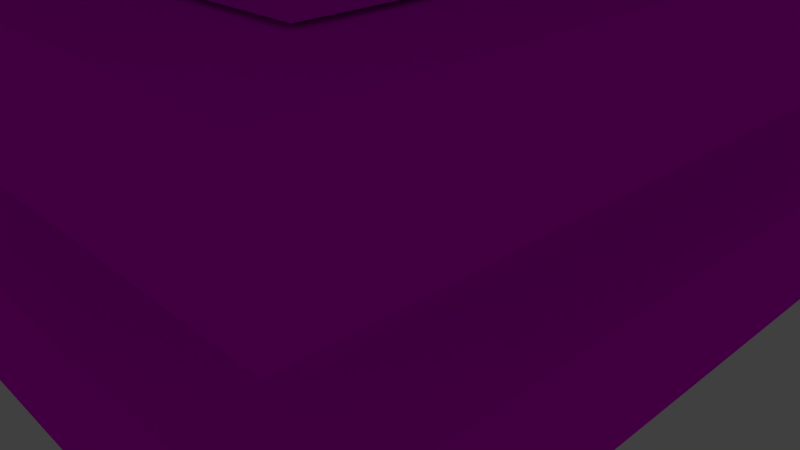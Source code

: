 # Source: hochaus2.blend  (saved by Blender 2.75.0; exported with 4.5.12 LTS)
import bpy
from mathutils import Matrix  # noqa: F401  (used for matrix-valued properties, if any)

bpy.ops.wm.read_factory_settings(use_empty=True)
scene = bpy.context.scene
scene.name = 'Scene'

# ---- collections
col_collection_1 = bpy.data.collections.new('Collection 1'); scene.collection.children.link(col_collection_1)

# ---- images (referenced by path relative to the original .blend; pixels are not part of the script)
import os
ASSET_DIR = os.environ.get("B2B_ASSET_DIR", "")  # directory of the original .blend (textures are referenced by path, not embedded)
HERE = os.path.dirname(os.path.abspath(__file__))  # packed textures are extracted next to this script under _unpacked/

def load_image(name, relpath, width, height, colorspace="sRGB"):
    """Load a texture the original file referenced (path relative to the .blend, or extracted next to this script)."""
    p = next((c for c in (os.path.join(HERE, relpath), os.path.join(ASSET_DIR, relpath)) if relpath and os.path.exists(c)), "")
    if p:
        img = bpy.data.images.load(p, check_existing=True)
        img.name = name
    else:  # same state as the original file: an image datablock whose file is absent (Cycles renders it pink)
        img = bpy.data.images.new(name, width, height)
        img.source = "FILE"
        img.filepath = "//" + (relpath or name)
    img.colorspace_settings.name = colorspace
    return img
img_mauerwerk_kunststein_ziegel_0002_1_1_texture_jpg_001 = load_image('Mauerwerk_Kunststein_Ziegel_0002_1_1_texture.jpg.001', 'Mauerwerk_Kunststein_Ziegel_0002_1_1_texture.jpg', 1024, 1024, 'sRGB')
img_glastextur1_jpg_001 = load_image('glastextur1.jpg.001', 'glastextur1.jpg', 1024, 1024, 'sRGB')

# ---- materials (node trees are filled in below, after node groups)
mat_material_002 = bpy.data.materials.new('Material.002')
mat_material_002.alpha_threshold = 0.0
mat_material_002.roughness = 0.5
mat_material_003 = bpy.data.materials.new('Material.003')
mat_material_003.alpha_threshold = 0.0
mat_material_003.roughness = 0.5

# ---- material node trees
mat_material_002.use_nodes = True; mat_material_002.node_tree.nodes.clear()
_N = mat_material_002.node_tree.nodes; _L = mat_material_002.node_tree.links
n0 = _N.new('ShaderNodeOutputMaterial'); n0.name = 'Material Output'; n0.location = (300, 300)
n1 = _N.new('ShaderNodeBsdfDiffuse'); n1.name = 'Diffuse BSDF'; n1.location = (10, 300)
n2 = _N.new('ShaderNodeTexImage'); n2.name = 'Image Texture'; n2.location = (-180, 300)
n2.width = 140
n2.image = img_mauerwerk_kunststein_ziegel_0002_1_1_texture_jpg_001
_L.new(n1.outputs[0], n0.inputs[0])
_L.new(n2.outputs[0], n1.inputs[0])
n0.is_active_output = True
mat_material_003.use_nodes = True; mat_material_003.node_tree.nodes.clear()
_N = mat_material_003.node_tree.nodes; _L = mat_material_003.node_tree.links
n0 = _N.new('ShaderNodeOutputMaterial'); n0.name = 'Material Output'; n0.location = (300, 300)
n1 = _N.new('ShaderNodeBsdfDiffuse'); n1.name = 'Diffuse BSDF'; n1.location = (10, 300)
n2 = _N.new('ShaderNodeTexImage'); n2.name = 'Image Texture'; n2.location = (-180, 300)
n2.width = 140
n2.image = img_glastextur1_jpg_001
_L.new(n1.outputs[0], n0.inputs[0])
_L.new(n2.outputs[0], n1.inputs[0])
n0.is_active_output = True

# ---- world
world_world = bpy.data.worlds.new('World'); scene.world = world_world
world_world.color = (0.05088, 0.05088, 0.05088)
world_world.use_sun_shadow = False
world_world.sun_shadow_jitter_overblur = 0.0
world_world.cycles.sampling_method = 'MANUAL'
world_world.cycles.sample_map_resolution = 256

# ---- cameras
cam_camera = bpy.data.cameras.new('Camera')
cam_camera.clip_end = 100.0
cam_camera.lens = 35.0
cam_camera.sensor_width = 32.0
cam_camera.sensor_height = 18.0
cam_camera.ortho_scale = 7.314
cam_camera.dof.focus_distance = 0.0

# ---- lights
light_lamp = bpy.data.lights.new('Lamp', 'POINT')
light_lamp.transmission_factor = 0.0
light_lamp.cutoff_distance = 30.0
light_lamp.energy = 100.0
light_lamp.shadow_buffer_clip_start = 1.001
light_lamp.shadow_soft_size = 0.1
light_lamp.shadow_maximum_resolution = 0.006
light_lamp.use_absolute_resolution = True
light_lamp.cycles.use_multiple_importance_sampling = False

# ---- meshes
me_plane_001 = bpy.data.meshes.new('Plane.001')
me_plane_001.from_pydata([(1.0, -1.0, 7.337), (1.0, 1.0, 7.337), (-1.0, -1.0, 7.337), (-1.0, 1.0, 7.337), (-1.0, -1.0, 7.601), (1.0, -1.0, 7.601), (1.0, 1.0, 7.601), (-1.0, 1.0, 7.601), (-1.254, -1.254, 7.601), (1.254, -1.254, 7.601), (1.254, 1.254, 7.601), (-1.254, 1.254, 7.601), (-1.254, -1.254, 7.886), (1.254, -1.254, 7.886), (1.254, 1.254, 7.886), (-1.254, 1.254, 7.886), (-0.9394, -0.9394, 7.886), (0.9394, -0.9394, 7.886), (0.9394, 0.9394, 7.886), (-0.9394, 0.9394, 7.886), (-0.9394, -0.9394, 7.635), (0.9394, -0.9394, 7.635), (0.9394, 0.9394, 7.635), (-0.9394, 0.9394, 7.635), (1.0, -1.0, 6.828), (1.0, 1.0, 6.828), (-1.0, -1.0, 6.828), (-1.0, 1.0, 6.828), (-1.0, -1.0, 7.092), (1.0, -1.0, 7.092), (1.0, 1.0, 7.092), (-1.0, 1.0, 7.092), (-1.254, -1.254, 7.092), (1.254, -1.254, 7.092), (1.254, 1.254, 7.092), (-1.254, 1.254, 7.092), (-1.254, -1.254, 7.377), (1.254, -1.254, 7.377), (1.254, 1.254, 7.377), (-1.254, 1.254, 7.377), (-0.9394, -0.9394, 7.377), (0.9394, -0.9394, 7.377), (0.9394, 0.9394, 7.377), (-0.9394, 0.9394, 7.377), (-0.9394, -0.9394, 7.126), (0.9394, -0.9394, 7.126), (0.9394, 0.9394, 7.126), (-0.9394, 0.9394, 7.126), (1.0, -1.0, 6.33), (1.0, 1.0, 6.33), (-1.0, -1.0, 6.33), (-1.0, 1.0, 6.33), (-1.0, -1.0, 6.594), (1.0, -1.0, 6.594), (1.0, 1.0, 6.594), (-1.0, 1.0, 6.594), (-1.254, -1.254, 6.594), (1.254, -1.254, 6.594), (1.254, 1.254, 6.594), (-1.254, 1.254, 6.594), (-1.254, -1.254, 6.879), (1.254, -1.254, 6.879), (1.254, 1.254, 6.879), (-1.254, 1.254, 6.879), (-0.9394, -0.9394, 6.879), (0.9394, -0.9394, 6.879), (0.9394, 0.9394, 6.879), (-0.9394, 0.9394, 6.879), (-0.9394, -0.9394, 6.628), (0.9394, -0.9394, 6.628), (0.9394, 0.9394, 6.628), (-0.9394, 0.9394, 6.628), (1.0, -1.0, 5.772), (1.0, 1.0, 5.772), (-1.0, -1.0, 5.772), (-1.0, 1.0, 5.772), (-1.0, -1.0, 6.036), (1.0, -1.0, 6.036), (1.0, 1.0, 6.036), (-1.0, 1.0, 6.036), (-1.254, -1.254, 6.036), (1.254, -1.254, 6.036), (1.254, 1.254, 6.036), (-1.254, 1.254, 6.036), (-1.254, -1.254, 6.321), (1.254, -1.254, 6.321), (1.254, 1.254, 6.321), (-1.254, 1.254, 6.321), (-0.9394, -0.9394, 6.321), (0.9394, -0.9394, 6.321), (0.9394, 0.9394, 6.321), (-0.9394, 0.9394, 6.321), (-0.9394, -0.9394, 6.07), (0.9394, -0.9394, 6.07), (0.9394, 0.9394, 6.07), (-0.9394, 0.9394, 6.07), (1.0, -1.0, 5.231), (1.0, 1.0, 5.231), (-1.0, -1.0, 5.231), (-1.0, 1.0, 5.231), (-1.0, -1.0, 5.494), (1.0, -1.0, 5.494), (1.0, 1.0, 5.494), (-1.0, 1.0, 5.494), (-1.254, -1.254, 5.494), (1.254, -1.254, 5.494), (1.254, 1.254, 5.494), (-1.254, 1.254, 5.494), (-1.254, -1.254, 5.78), (1.254, -1.254, 5.78), (1.254, 1.254, 5.78), (-1.254, 1.254, 5.78), (-0.9394, -0.9394, 5.78), (0.9394, -0.9394, 5.78), (0.9394, 0.9394, 5.78), (-0.9394, 0.9394, 5.78), (-0.9394, -0.9394, 5.529), (0.9394, -0.9394, 5.529), (0.9394, 0.9394, 5.529), (-0.9394, 0.9394, 5.529), (1.0, 1.0, 4.719), (-1.0, 1.0, 4.719), (1.0, -1.0, 4.719), (-1.0, -1.0, 4.719), (1.0, -1.0, 4.982), (1.0, 1.0, 4.982), (-1.0, 1.0, 4.982), (-1.0, -1.0, 4.982), (1.254, -1.254, 4.982), (1.254, 1.254, 4.982), (-1.254, 1.254, 4.982), (-1.254, -1.254, 4.982), (1.254, -1.254, 5.268), (1.254, 1.254, 5.268), (-1.254, 1.254, 5.268), (-1.254, -1.254, 5.268), (0.9394, -0.9394, 5.268), (0.9394, 0.9394, 5.268), (-0.9394, 0.9394, 5.268), (-0.9394, -0.9394, 5.268), (0.9394, -0.9394, 5.017), (0.9394, 0.9394, 5.017), (-0.9394, 0.9394, 5.017), (-0.9394, -0.9394, 5.017), (1.0, 1.0, 4.21), (-1.0, 1.0, 4.21), (1.0, -1.0, 4.21), (-1.0, -1.0, 4.21), (1.0, -1.0, 4.473), (1.0, 1.0, 4.473), (-1.0, 1.0, 4.473), (-1.0, -1.0, 4.473), (1.254, -1.254, 4.473), (1.254, 1.254, 4.473), (-1.254, 1.254, 4.473), (-1.254, -1.254, 4.473), (1.254, -1.254, 4.759), (1.254, 1.254, 4.759), (-1.254, 1.254, 4.759), (-1.254, -1.254, 4.759), (0.9394, -0.9394, 4.759), (0.9394, 0.9394, 4.759), (-0.9394, 0.9394, 4.759), (-0.9394, -0.9394, 4.759), (0.9394, -0.9394, 4.508), (0.9394, 0.9394, 4.508), (-0.9394, 0.9394, 4.508), (-0.9394, -0.9394, 4.508), (1.0, 1.0, 3.712), (-1.0, 1.0, 3.712), (1.0, -1.0, 3.712), (-1.0, -1.0, 3.712), (1.0, -1.0, 3.975), (1.0, 1.0, 3.975), (-1.0, 1.0, 3.975), (-1.0, -1.0, 3.975), (1.254, -1.254, 3.975), (1.254, 1.254, 3.975), (-1.254, 1.254, 3.975), (-1.254, -1.254, 3.975), (1.254, -1.254, 4.261), (1.254, 1.254, 4.261), (-1.254, 1.254, 4.261), (-1.254, -1.254, 4.261), (0.9394, -0.9394, 4.261), (0.9394, 0.9394, 4.261), (-0.9394, 0.9394, 4.261), (-0.9394, -0.9394, 4.261), (0.9394, -0.9394, 4.01), (0.9394, 0.9394, 4.01), (-0.9394, 0.9394, 4.01), (-0.9394, -0.9394, 4.01), (1.0, 1.0, 3.154), (-1.0, 1.0, 3.154), (1.0, -1.0, 3.154), (-1.0, -1.0, 3.154), (1.0, -1.0, 3.417), (1.0, 1.0, 3.417), (-1.0, 1.0, 3.417), (-1.0, -1.0, 3.417), (1.254, -1.254, 3.417), (1.254, 1.254, 3.417), (-1.254, 1.254, 3.417), (-1.254, -1.254, 3.417), (1.254, -1.254, 3.703), (1.254, 1.254, 3.703), (-1.254, 1.254, 3.703), (-1.254, -1.254, 3.703), (0.9394, -0.9394, 3.703), (0.9394, 0.9394, 3.703), (-0.9394, 0.9394, 3.703), (-0.9394, -0.9394, 3.703), (0.9394, -0.9394, 3.452), (0.9394, 0.9394, 3.452), (-0.9394, 0.9394, 3.452), (-0.9394, -0.9394, 3.452), (1.0, 1.0, 2.612), (-1.0, 1.0, 2.612), (1.0, -1.0, 2.612), (-1.0, -1.0, 2.612), (1.0, -1.0, 2.876), (1.0, 1.0, 2.876), (-1.0, 1.0, 2.876), (-1.0, -1.0, 2.876), (1.254, -1.254, 2.876), (1.254, 1.254, 2.876), (-1.254, 1.254, 2.876), (-1.254, -1.254, 2.876), (1.254, -1.254, 3.161), (1.254, 1.254, 3.161), (-1.254, 1.254, 3.161), (-1.254, -1.254, 3.161), (0.9394, -0.9394, 3.161), (0.9394, 0.9394, 3.161), (-0.9394, 0.9394, 3.161), (-0.9394, -0.9394, 3.161), (0.9394, -0.9394, 2.91), (0.9394, 0.9394, 2.91), (-0.9394, 0.9394, 2.91), (-0.9394, -0.9394, 2.91), (-1.0, -1.0, 2.107), (1.0, -1.0, 2.107), (-1.0, 1.0, 2.107), (1.0, 1.0, 2.107), (-1.0, 1.0, 2.37), (-1.0, -1.0, 2.37), (1.0, -1.0, 2.37), (1.0, 1.0, 2.37), (-1.254, 1.254, 2.37), (-1.254, -1.254, 2.37), (1.254, -1.254, 2.37), (1.254, 1.254, 2.37), (-1.254, 1.254, 2.655), (-1.254, -1.254, 2.655), (1.254, -1.254, 2.655), (1.254, 1.254, 2.655), (-0.9394, 0.9394, 2.655), (-0.9394, -0.9394, 2.655), (0.9394, -0.9394, 2.655), (0.9394, 0.9394, 2.655), (-0.9394, 0.9394, 2.404), (-0.9394, -0.9394, 2.404), (0.9394, -0.9394, 2.404), (0.9394, 0.9394, 2.404), (-1.0, -1.0, 1.598), (1.0, -1.0, 1.598), (-1.0, 1.0, 1.598), (1.0, 1.0, 1.598), (-1.0, 1.0, 1.861), (-1.0, -1.0, 1.861), (1.0, -1.0, 1.861), (1.0, 1.0, 1.861), (-1.254, 1.254, 1.861), (-1.254, -1.254, 1.861), (1.254, -1.254, 1.861), (1.254, 1.254, 1.861), (-1.254, 1.254, 2.146), (-1.254, -1.254, 2.146), (1.254, -1.254, 2.146), (1.254, 1.254, 2.146), (-0.9394, 0.9394, 2.146), (-0.9394, -0.9394, 2.146), (0.9394, -0.9394, 2.146), (0.9394, 0.9394, 2.146), (-0.9394, 0.9394, 1.895), (-0.9394, -0.9394, 1.895), (0.9394, -0.9394, 1.895), (0.9394, 0.9394, 1.895), (-1.0, -1.0, 1.099), (1.0, -1.0, 1.099), (-1.0, 1.0, 1.099), (1.0, 1.0, 1.099), (-1.0, 1.0, 1.363), (-1.0, -1.0, 1.363), (1.0, -1.0, 1.363), (1.0, 1.0, 1.363), (-1.254, 1.254, 1.363), (-1.254, -1.254, 1.363), (1.254, -1.254, 1.363), (1.254, 1.254, 1.363), (-1.254, 1.254, 1.648), (-1.254, -1.254, 1.648), (1.254, -1.254, 1.648), (1.254, 1.254, 1.648), (-0.9394, 0.9394, 1.648), (-0.9394, -0.9394, 1.648), (0.9394, -0.9394, 1.648), (0.9394, 0.9394, 1.648), (-0.9394, 0.9394, 1.397), (-0.9394, -0.9394, 1.397), (0.9394, -0.9394, 1.397), (0.9394, 0.9394, 1.397), (-1.0, -1.0, 0.5416), (1.0, -1.0, 0.5416), (-1.0, 1.0, 0.5416), (1.0, 1.0, 0.5416), (-1.0, 1.0, 0.805), (-1.0, -1.0, 0.805), (1.0, -1.0, 0.805), (1.0, 1.0, 0.805), (-1.254, 1.254, 0.805), (-1.254, -1.254, 0.805), (1.254, -1.254, 0.805), (1.254, 1.254, 0.805), (-1.254, 1.254, 1.09), (-1.254, -1.254, 1.09), (1.254, -1.254, 1.09), (1.254, 1.254, 1.09), (-0.9394, 0.9394, 1.09), (-0.9394, -0.9394, 1.09), (0.9394, -0.9394, 1.09), (0.9394, 0.9394, 1.09), (-0.9394, 0.9394, 0.8392), (-0.9394, -0.9394, 0.8392), (0.9394, -0.9394, 0.8392), (0.9394, 0.9394, 0.8392), (-1.0, -1.0, 0.0), (1.0, -1.0, 0.0), (-1.0, 1.0, 0.0), (1.0, 1.0, 0.0), (-1.0, 1.0, 0.2634), (-1.0, -1.0, 0.2634), (1.0, -1.0, 0.2634), (1.0, 1.0, 0.2634), (-1.254, 1.254, 0.2634), (-1.254, -1.254, 0.2634), (1.254, -1.254, 0.2634), (1.254, 1.254, 0.2634), (-1.254, 1.254, 0.5488), (-1.254, -1.254, 0.5488), (1.254, -1.254, 0.5488), (1.254, 1.254, 0.5488), (-0.9394, 0.9394, 0.5488), (-0.9394, -0.9394, 0.5488), (0.9394, -0.9394, 0.5488), (0.9394, 0.9394, 0.5488), (-0.9394, 0.9394, 0.2976), (-0.9394, -0.9394, 0.2976), (0.9394, -0.9394, 0.2976), (0.9394, 0.9394, 0.2976)], [], [(0, 2, 3, 1), (6, 7, 11, 10), (1, 3, 7, 6), (2, 0, 5, 4), (3, 2, 4, 7), (0, 1, 6, 5), (11, 8, 12, 15), (4, 5, 9, 8), (7, 4, 8, 11), (5, 6, 10, 9), (14, 15, 19, 18), (9, 10, 14, 13), (10, 11, 15, 14), (8, 9, 13, 12), (16, 17, 21, 20), (12, 13, 17, 16), (15, 12, 16, 19), (13, 14, 18, 17), (21, 22, 23, 20), (19, 16, 20, 23), (17, 18, 22, 21), (18, 19, 23, 22), (24, 26, 27, 25), (30, 31, 35, 34), (25, 27, 31, 30), (26, 24, 29, 28), (27, 26, 28, 31), (24, 25, 30, 29), (35, 32, 36, 39), (28, 29, 33, 32), (31, 28, 32, 35), (29, 30, 34, 33), (38, 39, 43, 42), (33, 34, 38, 37), (34, 35, 39, 38), (32, 33, 37, 36), (40, 41, 45, 44), (36, 37, 41, 40), (39, 36, 40, 43), (37, 38, 42, 41), (45, 46, 47, 44), (43, 40, 44, 47), (41, 42, 46, 45), (42, 43, 47, 46), (48, 50, 51, 49), (54, 55, 59, 58), (49, 51, 55, 54), (50, 48, 53, 52), (51, 50, 52, 55), (48, 49, 54, 53), (59, 56, 60, 63), (52, 53, 57, 56), (55, 52, 56, 59), (53, 54, 58, 57), (62, 63, 67, 66), (57, 58, 62, 61), (58, 59, 63, 62), (56, 57, 61, 60), (64, 65, 69, 68), (60, 61, 65, 64), (63, 60, 64, 67), (61, 62, 66, 65), (69, 70, 71, 68), (67, 64, 68, 71), (65, 66, 70, 69), (66, 67, 71, 70), (72, 74, 75, 73), (78, 79, 83, 82), (73, 75, 79, 78), (74, 72, 77, 76), (75, 74, 76, 79), (72, 73, 78, 77), (83, 80, 84, 87), (76, 77, 81, 80), (79, 76, 80, 83), (77, 78, 82, 81), (86, 87, 91, 90), (81, 82, 86, 85), (82, 83, 87, 86), (80, 81, 85, 84), (88, 89, 93, 92), (84, 85, 89, 88), (87, 84, 88, 91), (85, 86, 90, 89), (93, 94, 95, 92), (91, 88, 92, 95), (89, 90, 94, 93), (90, 91, 95, 94), (96, 98, 99, 97), (102, 103, 107, 106), (97, 99, 103, 102), (98, 96, 101, 100), (99, 98, 100, 103), (96, 97, 102, 101), (107, 104, 108, 111), (100, 101, 105, 104), (103, 100, 104, 107), (101, 102, 106, 105), (110, 111, 115, 114), (105, 106, 110, 109), (106, 107, 111, 110), (104, 105, 109, 108), (112, 113, 117, 116), (108, 109, 113, 112), (111, 108, 112, 115), (109, 110, 114, 113), (117, 118, 119, 116), (115, 112, 116, 119), (113, 114, 118, 117), (114, 115, 119, 118), (120, 122, 123, 121), (126, 127, 131, 130), (121, 123, 127, 126), (122, 120, 125, 124), (123, 122, 124, 127), (120, 121, 126, 125), (131, 128, 132, 135), (124, 125, 129, 128), (127, 124, 128, 131), (125, 126, 130, 129), (134, 135, 139, 138), (129, 130, 134, 133), (130, 131, 135, 134), (128, 129, 133, 132), (136, 137, 141, 140), (132, 133, 137, 136), (135, 132, 136, 139), (133, 134, 138, 137), (141, 142, 143, 140), (139, 136, 140, 143), (137, 138, 142, 141), (138, 139, 143, 142), (144, 146, 147, 145), (150, 151, 155, 154), (145, 147, 151, 150), (146, 144, 149, 148), (147, 146, 148, 151), (144, 145, 150, 149), (155, 152, 156, 159), (148, 149, 153, 152), (151, 148, 152, 155), (149, 150, 154, 153), (158, 159, 163, 162), (153, 154, 158, 157), (154, 155, 159, 158), (152, 153, 157, 156), (160, 161, 165, 164), (156, 157, 161, 160), (159, 156, 160, 163), (157, 158, 162, 161), (165, 166, 167, 164), (163, 160, 164, 167), (161, 162, 166, 165), (162, 163, 167, 166), (168, 170, 171, 169), (174, 175, 179, 178), (169, 171, 175, 174), (170, 168, 173, 172), (171, 170, 172, 175), (168, 169, 174, 173), (179, 176, 180, 183), (172, 173, 177, 176), (175, 172, 176, 179), (173, 174, 178, 177), (182, 183, 187, 186), (177, 178, 182, 181), (178, 179, 183, 182), (176, 177, 181, 180), (184, 185, 189, 188), (180, 181, 185, 184), (183, 180, 184, 187), (181, 182, 186, 185), (189, 190, 191, 188), (187, 184, 188, 191), (185, 186, 190, 189), (186, 187, 191, 190), (192, 194, 195, 193), (198, 199, 203, 202), (193, 195, 199, 198), (194, 192, 197, 196), (195, 194, 196, 199), (192, 193, 198, 197), (203, 200, 204, 207), (196, 197, 201, 200), (199, 196, 200, 203), (197, 198, 202, 201), (206, 207, 211, 210), (201, 202, 206, 205), (202, 203, 207, 206), (200, 201, 205, 204), (208, 209, 213, 212), (204, 205, 209, 208), (207, 204, 208, 211), (205, 206, 210, 209), (213, 214, 215, 212), (211, 208, 212, 215), (209, 210, 214, 213), (210, 211, 215, 214), (216, 218, 219, 217), (222, 223, 227, 226), (217, 219, 223, 222), (218, 216, 221, 220), (219, 218, 220, 223), (216, 217, 222, 221), (227, 224, 228, 231), (220, 221, 225, 224), (223, 220, 224, 227), (221, 222, 226, 225), (230, 231, 235, 234), (225, 226, 230, 229), (226, 227, 231, 230), (224, 225, 229, 228), (232, 233, 237, 236), (228, 229, 233, 232), (231, 228, 232, 235), (229, 230, 234, 233), (237, 238, 239, 236), (235, 232, 236, 239), (233, 234, 238, 237), (234, 235, 239, 238), (240, 242, 243, 241), (246, 247, 251, 250), (241, 243, 247, 246), (242, 240, 245, 244), (243, 242, 244, 247), (240, 241, 246, 245), (251, 248, 252, 255), (244, 245, 249, 248), (247, 244, 248, 251), (245, 246, 250, 249), (254, 255, 259, 258), (249, 250, 254, 253), (250, 251, 255, 254), (248, 249, 253, 252), (256, 257, 261, 260), (252, 253, 257, 256), (255, 252, 256, 259), (253, 254, 258, 257), (261, 262, 263, 260), (259, 256, 260, 263), (257, 258, 262, 261), (258, 259, 263, 262), (264, 266, 267, 265), (270, 271, 275, 274), (265, 267, 271, 270), (266, 264, 269, 268), (267, 266, 268, 271), (264, 265, 270, 269), (275, 272, 276, 279), (268, 269, 273, 272), (271, 268, 272, 275), (269, 270, 274, 273), (278, 279, 283, 282), (273, 274, 278, 277), (274, 275, 279, 278), (272, 273, 277, 276), (280, 281, 285, 284), (276, 277, 281, 280), (279, 276, 280, 283), (277, 278, 282, 281), (285, 286, 287, 284), (283, 280, 284, 287), (281, 282, 286, 285), (282, 283, 287, 286), (288, 290, 291, 289), (294, 295, 299, 298), (289, 291, 295, 294), (290, 288, 293, 292), (291, 290, 292, 295), (288, 289, 294, 293), (299, 296, 300, 303), (292, 293, 297, 296), (295, 292, 296, 299), (293, 294, 298, 297), (302, 303, 307, 306), (297, 298, 302, 301), (298, 299, 303, 302), (296, 297, 301, 300), (304, 305, 309, 308), (300, 301, 305, 304), (303, 300, 304, 307), (301, 302, 306, 305), (309, 310, 311, 308), (307, 304, 308, 311), (305, 306, 310, 309), (306, 307, 311, 310), (312, 314, 315, 313), (318, 319, 323, 322), (313, 315, 319, 318), (314, 312, 317, 316), (315, 314, 316, 319), (312, 313, 318, 317), (323, 320, 324, 327), (316, 317, 321, 320), (319, 316, 320, 323), (317, 318, 322, 321), (326, 327, 331, 330), (321, 322, 326, 325), (322, 323, 327, 326), (320, 321, 325, 324), (328, 329, 333, 332), (324, 325, 329, 328), (327, 324, 328, 331), (325, 326, 330, 329), (333, 334, 335, 332), (331, 328, 332, 335), (329, 330, 334, 333), (330, 331, 335, 334), (336, 338, 339, 337), (342, 343, 347, 346), (337, 339, 343, 342), (338, 336, 341, 340), (339, 338, 340, 343), (336, 337, 342, 341), (347, 344, 348, 351), (340, 341, 345, 344), (343, 340, 344, 347), (341, 342, 346, 345), (350, 351, 355, 354), (345, 346, 350, 349), (346, 347, 351, 350), (344, 345, 349, 348), (352, 353, 357, 356), (348, 349, 353, 352), (351, 348, 352, 355), (349, 350, 354, 353), (357, 358, 359, 356), (355, 352, 356, 359), (353, 354, 358, 357), (354, 355, 359, 358)])
me_plane_001.polygons.foreach_set('material_index', [0, 0, 1, 1, 1, 1, 0, 0, 0, 0, 0, 0, 0, 0, 0, 0, 0, 0, 0, 0, 0, 0, 0, 0, 1, 1, 1, 1, 0, 0, 0, 0, 0, 0, 0, 0, 0, 0, 0, 0, 0, 0, 0, 0, 0, 0, 1, 1, 1, 1, 0, 0, 0, 0, 0, 0, 0, 0, 0, 0, 0, 0, 0, 0, 0, 0, 0, 0, 1, 1, 1, 1, 0, 0, 0, 0, 0, 0, 0, 0, 0, 0, 0, 0, 0, 0, 0, 0, 0, 0, 1, 1, 1, 1, 0, 0, 0, 0, 0, 0, 0, 0, 0, 0, 0, 0, 0, 0, 0, 0, 0, 0, 1, 1, 1, 1, 0, 0, 0, 0, 0, 0, 0, 0, 0, 0, 0, 0, 0, 0, 0, 0, 0, 0, 1, 1, 1, 1, 0, 0, 0, 0, 0, 0, 0, 0, 0, 0, 0, 0, 0, 0, 0, 0, 0, 0, 1, 1, 1, 1, 0, 0, 0, 0, 0, 0, 0, 0, 0, 0, 0, 0, 0, 0, 0, 0, 0, 0, 1, 1, 1, 1, 0, 0, 0, 0, 0, 0, 0, 0, 0, 0, 0, 0, 0, 0, 0, 0, 0, 0, 1, 1, 1, 1, 0, 0, 0, 0, 0, 0, 0, 0, 0, 0, 0, 0, 0, 0, 0, 0, 0, 0, 1, 1, 1, 1, 0, 0, 0, 0, 0, 0, 0, 0, 0, 0, 0, 0, 0, 0, 0, 0, 0, 0, 1, 1, 1, 1, 0, 0, 0, 0, 0, 0, 0, 0, 0, 0, 0, 0, 0, 0, 0, 0, 0, 0, 1, 1, 1, 1, 0, 0, 0, 0, 0, 0, 0, 0, 0, 0, 0, 0, 0, 0, 0, 0, 0, 0, 1, 1, 1, 1, 0, 0, 0, 0, 0, 0, 0, 0, 0, 0, 0, 0, 0, 0, 0, 0, 0, 0, 1, 1, 1, 1, 0, 0, 0, 0, 0, 0, 0, 0, 0, 0, 0, 0, 0, 0, 0, 0])
_uv = me_plane_001.uv_layers.new(name='UVMap')
_uv.uv.foreach_set('vector', [0.0, 0.0, 0.0, 0.0, 0.0, 0.0, 0.0, 0.0, 0.0, 0.0, 0.0, 0.0, 0.0, 0.0, 0.0, 0.0, 0.5289, 0.8817, 0.5433, 0.2081, 0.6178, 0.0911, 0.6178, 0.9999, 0.08899, 0.1183, 0.07464, 0.7919, 7.859e-05, 0.9089, 7.863e-05, 7.859e-05, 0.5433, 0.2081, 0.08899, 0.1183, 7.863e-05, 7.859e-05, 0.6178, 0.0911, 0.07464, 0.7919, 0.5289, 0.8817, 0.6178, 0.9999, 7.859e-05, 0.9089, 1.609, 1.299, -0.4648, 1.32, -0.3965, 1.195, 1.527, 1.202, 0.0, 0.0, 0.0, 0.0, 0.0, 0.0, 0.0, 0.0, 0.0, 0.0, 0.0, 0.0, 0.0, 0.0, 0.0, 0.0, 0.0, 0.0, 0.0, 0.0, 0.0, 0.0, 0.0, 0.0, 1.522, -0.1329, 1.527, 1.202, 1.395, 1.078, 1.399, 0.002722, -0.488, -0.2165, 1.59, -0.2577, 1.522, -0.1329, -0.4055, -0.1196, 1.59, -0.2577, 1.609, 1.299, 1.527, 1.202, 1.522, -0.1329, -0.4648, 1.32, -0.488, -0.2165, -0.4055, -0.1196, -0.3965, 1.195, -0.3248, 1.103, -0.32, 0.02697, -0.2017, 0.08848, -0.2734, 0.9977, -0.3965, 1.195, -0.4055, -0.1196, -0.32, 0.02697, -0.3248, 1.103, 1.527, 1.202, -0.3965, 1.195, -0.3248, 1.103, 1.395, 1.078, -0.4055, -0.1196, 1.522, -0.1329, 1.399, 0.002722, -0.32, 0.02697, 0.0, 0.0, 0.0, 0.0, 0.0, 0.0, 0.0, 0.0, 1.395, 1.078, -0.3248, 1.103, -0.2734, 0.9977, 1.241, 0.9975, -0.32, 0.02697, 1.399, 0.002722, 1.313, 0.08822, -0.2017, 0.08848, 1.399, 0.002722, 1.395, 1.078, 1.241, 0.9975, 1.313, 0.08822, 0.0, 0.0, 0.0, 0.0, 0.0, 0.0, 0.0, 0.0, 0.0, 0.0, 0.0, 0.0, 0.0, 0.0, 0.0, 0.0, 0.5289, 0.8817, 0.5433, 0.2081, 0.6178, 0.0911, 0.6178, 0.9999, 0.08899, 0.1183, 0.07464, 0.7919, 7.859e-05, 0.9089, 7.863e-05, 7.859e-05, 0.5433, 0.2081, 0.08899, 0.1183, 7.863e-05, 7.859e-05, 0.6178, 0.0911, 0.07464, 0.7919, 0.5289, 0.8817, 0.6178, 0.9999, 7.859e-05, 0.9089, 1.609, 1.299, -0.4648, 1.32, -0.3965, 1.195, 1.527, 1.202, 0.0, 0.0, 0.0, 0.0, 0.0, 0.0, 0.0, 0.0, 0.0, 0.0, 0.0, 0.0, 0.0, 0.0, 0.0, 0.0, 0.0, 0.0, 0.0, 0.0, 0.0, 0.0, 0.0, 0.0, 1.522, -0.1329, 1.527, 1.202, 1.395, 1.078, 1.399, 0.002722, -0.488, -0.2165, 1.59, -0.2577, 1.522, -0.1329, -0.4055, -0.1196, 1.59, -0.2577, 1.609, 1.299, 1.527, 1.202, 1.522, -0.1329, -0.4648, 1.32, -0.488, -0.2165, -0.4055, -0.1196, -0.3965, 1.195, -0.3248, 1.103, -0.32, 0.02697, -0.2017, 0.08848, -0.2734, 0.9977, -0.3965, 1.195, -0.4055, -0.1196, -0.32, 0.02697, -0.3248, 1.103, 1.527, 1.202, -0.3965, 1.195, -0.3248, 1.103, 1.395, 1.078, -0.4055, -0.1196, 1.522, -0.1329, 1.399, 0.002722, -0.32, 0.02697, 0.0, 0.0, 0.0, 0.0, 0.0, 0.0, 0.0, 0.0, 1.395, 1.078, -0.3248, 1.103, -0.2734, 0.9977, 1.241, 0.9975, -0.32, 0.02697, 1.399, 0.002722, 1.313, 0.08822, -0.2017, 0.08848, 1.399, 0.002722, 1.395, 1.078, 1.241, 0.9975, 1.313, 0.08822, 0.0, 0.0, 0.0, 0.0, 0.0, 0.0, 0.0, 0.0, 0.0, 0.0, 0.0, 0.0, 0.0, 0.0, 0.0, 0.0, 0.5289, 0.8817, 0.5433, 0.2081, 0.6178, 0.0911, 0.6178, 0.9999, 0.08899, 0.1183, 0.07464, 0.7919, 7.859e-05, 0.9089, 7.863e-05, 7.859e-05, 0.5433, 0.2081, 0.08899, 0.1183, 7.863e-05, 7.859e-05, 0.6178, 0.0911, 0.07464, 0.7919, 0.5289, 0.8817, 0.6178, 0.9999, 7.859e-05, 0.9089, 1.609, 1.299, -0.4648, 1.32, -0.3965, 1.195, 1.527, 1.202, 0.0, 0.0, 0.0, 0.0, 0.0, 0.0, 0.0, 0.0, 0.0, 0.0, 0.0, 0.0, 0.0, 0.0, 0.0, 0.0, 0.0, 0.0, 0.0, 0.0, 0.0, 0.0, 0.0, 0.0, 1.522, -0.1329, 1.527, 1.202, 1.395, 1.078, 1.399, 0.002722, -0.488, -0.2165, 1.59, -0.2577, 1.522, -0.1329, -0.4055, -0.1196, 1.59, -0.2577, 1.609, 1.299, 1.527, 1.202, 1.522, -0.1329, -0.4648, 1.32, -0.488, -0.2165, -0.4055, -0.1196, -0.3965, 1.195, -0.3248, 1.103, -0.32, 0.02697, -0.2017, 0.08848, -0.2734, 0.9977, -0.3965, 1.195, -0.4055, -0.1196, -0.32, 0.02697, -0.3248, 1.103, 1.527, 1.202, -0.3965, 1.195, -0.3248, 1.103, 1.395, 1.078, -0.4055, -0.1196, 1.522, -0.1329, 1.399, 0.002722, -0.32, 0.02697, 0.0, 0.0, 0.0, 0.0, 0.0, 0.0, 0.0, 0.0, 1.395, 1.078, -0.3248, 1.103, -0.2734, 0.9977, 1.241, 0.9975, -0.32, 0.02697, 1.399, 0.002722, 1.313, 0.08822, -0.2017, 0.08848, 1.399, 0.002722, 1.395, 1.078, 1.241, 0.9975, 1.313, 0.08822, 0.0, 0.0, 0.0, 0.0, 0.0, 0.0, 0.0, 0.0, 0.0, 0.0, 0.0, 0.0, 0.0, 0.0, 0.0, 0.0, 0.5289, 0.8817, 0.5433, 0.2081, 0.6178, 0.0911, 0.6178, 0.9999, 0.08899, 0.1183, 0.07464, 0.7919, 7.859e-05, 0.9089, 7.863e-05, 7.859e-05, 0.5433, 0.2081, 0.08899, 0.1183, 7.863e-05, 7.859e-05, 0.6178, 0.0911, 0.07464, 0.7919, 0.5289, 0.8817, 0.6178, 0.9999, 7.859e-05, 0.9089, 1.609, 1.299, -0.4648, 1.32, -0.3965, 1.195, 1.527, 1.202, 0.0, 0.0, 0.0, 0.0, 0.0, 0.0, 0.0, 0.0, 0.0, 0.0, 0.0, 0.0, 0.0, 0.0, 0.0, 0.0, 0.0, 0.0, 0.0, 0.0, 0.0, 0.0, 0.0, 0.0, 1.522, -0.1329, 1.527, 1.202, 1.395, 1.078, 1.399, 0.002722, -0.488, -0.2165, 1.59, -0.2577, 1.522, -0.1329, -0.4055, -0.1196, 1.59, -0.2577, 1.609, 1.299, 1.527, 1.202, 1.522, -0.1329, -0.4648, 1.32, -0.488, -0.2165, -0.4055, -0.1196, -0.3965, 1.195, -0.3248, 1.103, -0.32, 0.02697, -0.2017, 0.08848, -0.2734, 0.9977, -0.3965, 1.195, -0.4055, -0.1196, -0.32, 0.02697, -0.3248, 1.103, 1.527, 1.202, -0.3965, 1.195, -0.3248, 1.103, 1.395, 1.078, -0.4055, -0.1196, 1.522, -0.1329, 1.399, 0.002722, -0.32, 0.02697, 0.0, 0.0, 0.0, 0.0, 0.0, 0.0, 0.0, 0.0, 1.395, 1.078, -0.3248, 1.103, -0.2734, 0.9977, 1.241, 0.9975, -0.32, 0.02697, 1.399, 0.002722, 1.313, 0.08822, -0.2017, 0.08848, 1.399, 0.002722, 1.395, 1.078, 1.241, 0.9975, 1.313, 0.08822, 0.0, 0.0, 0.0, 0.0, 0.0, 0.0, 0.0, 0.0, 0.0, 0.0, 0.0, 0.0, 0.0, 0.0, 0.0, 0.0, 0.5289, 0.8817, 0.5433, 0.2081, 0.6178, 0.0911, 0.6178, 0.9999, 0.08899, 0.1183, 0.07464, 0.7919, 7.859e-05, 0.9089, 7.863e-05, 7.859e-05, 0.5433, 0.2081, 0.08899, 0.1183, 7.863e-05, 7.859e-05, 0.6178, 0.0911, 0.07464, 0.7919, 0.5289, 0.8817, 0.6178, 0.9999, 7.859e-05, 0.9089, 1.609, 1.299, -0.4648, 1.32, -0.3965, 1.195, 1.527, 1.202, 0.0, 0.0, 0.0, 0.0, 0.0, 0.0, 0.0, 0.0, 0.0, 0.0, 0.0, 0.0, 0.0, 0.0, 0.0, 0.0, 0.0, 0.0, 0.0, 0.0, 0.0, 0.0, 0.0, 0.0, 1.522, -0.1329, 1.527, 1.202, 1.395, 1.078, 1.399, 0.002722, -0.488, -0.2165, 1.59, -0.2577, 1.522, -0.1329, -0.4055, -0.1196, 1.59, -0.2577, 1.609, 1.299, 1.527, 1.202, 1.522, -0.1329, -0.4648, 1.32, -0.488, -0.2165, -0.4055, -0.1196, -0.3965, 1.195, -0.3248, 1.103, -0.32, 0.02697, -0.2017, 0.08848, -0.2734, 0.9977, -0.3965, 1.195, -0.4055, -0.1196, -0.32, 0.02697, -0.3248, 1.103, 1.527, 1.202, -0.3965, 1.195, -0.3248, 1.103, 1.395, 1.078, -0.4055, -0.1196, 1.522, -0.1329, 1.399, 0.002722, -0.32, 0.02697, 0.0, 0.0, 0.0, 0.0, 0.0, 0.0, 0.0, 0.0, 1.395, 1.078, -0.3248, 1.103, -0.2734, 0.9977, 1.241, 0.9975, -0.32, 0.02697, 1.399, 0.002722, 1.313, 0.08822, -0.2017, 0.08848, 1.399, 0.002722, 1.395, 1.078, 1.241, 0.9975, 1.313, 0.08822, 0.0, 0.0, 0.0, 0.0, 0.0, 0.0, 0.0, 0.0, 0.0, 0.0, 0.0, 0.0, 0.0, 0.0, 0.0, 0.0, 0.5289, 0.8817, 0.5433, 0.2081, 0.6178, 0.0911, 0.6178, 0.9999, 0.08899, 0.1183, 0.07464, 0.7919, 7.859e-05, 0.9089, 7.863e-05, 7.859e-05, 0.5433, 0.2081, 0.08899, 0.1183, 7.863e-05, 7.859e-05, 0.6178, 0.0911, 0.07464, 0.7919, 0.5289, 0.8817, 0.6178, 0.9999, 7.859e-05, 0.9089, 1.609, 1.299, -0.4648, 1.32, -0.3965, 1.195, 1.527, 1.202, 0.0, 0.0, 0.0, 0.0, 0.0, 0.0, 0.0, 0.0, 0.0, 0.0, 0.0, 0.0, 0.0, 0.0, 0.0, 0.0, 0.0, 0.0, 0.0, 0.0, 0.0, 0.0, 0.0, 0.0, 1.522, -0.1329, 1.527, 1.202, 1.395, 1.078, 1.399, 0.002722, -0.488, -0.2165, 1.59, -0.2577, 1.522, -0.1329, -0.4055, -0.1196, 1.59, -0.2577, 1.609, 1.299, 1.527, 1.202, 1.522, -0.1329, -0.4648, 1.32, -0.488, -0.2165, -0.4055, -0.1196, -0.3965, 1.195, -0.3248, 1.103, -0.32, 0.02697, -0.2017, 0.08848, -0.2734, 0.9977, -0.3965, 1.195, -0.4055, -0.1196, -0.32, 0.02697, -0.3248, 1.103, 1.527, 1.202, -0.3965, 1.195, -0.3248, 1.103, 1.395, 1.078, -0.4055, -0.1196, 1.522, -0.1329, 1.399, 0.002722, -0.32, 0.02697, 0.0, 0.0, 0.0, 0.0, 0.0, 0.0, 0.0, 0.0, 1.395, 1.078, -0.3248, 1.103, -0.2734, 0.9977, 1.241, 0.9975, -0.32, 0.02697, 1.399, 0.002722, 1.313, 0.08822, -0.2017, 0.08848, 1.399, 0.002722, 1.395, 1.078, 1.241, 0.9975, 1.313, 0.08822, 0.0, 0.0, 0.0, 0.0, 0.0, 0.0, 0.0, 0.0, 0.0, 0.0, 0.0, 0.0, 0.0, 0.0, 0.0, 0.0, 0.5289, 0.8817, 0.5433, 0.2081, 0.6178, 0.0911, 0.6178, 0.9999, 0.08899, 0.1183, 0.07464, 0.7919, 7.859e-05, 0.9089, 7.863e-05, 7.859e-05, 0.5433, 0.2081, 0.08899, 0.1183, 7.863e-05, 7.859e-05, 0.6178, 0.0911, 0.07464, 0.7919, 0.5289, 0.8817, 0.6178, 0.9999, 7.859e-05, 0.9089, 1.609, 1.299, -0.4648, 1.32, -0.3965, 1.195, 1.527, 1.202, 0.0, 0.0, 0.0, 0.0, 0.0, 0.0, 0.0, 0.0, 0.0, 0.0, 0.0, 0.0, 0.0, 0.0, 0.0, 0.0, 0.0, 0.0, 0.0, 0.0, 0.0, 0.0, 0.0, 0.0, 1.522, -0.1329, 1.527, 1.202, 1.395, 1.078, 1.399, 0.002722, -0.488, -0.2165, 1.59, -0.2577, 1.522, -0.1329, -0.4055, -0.1196, 1.59, -0.2577, 1.609, 1.299, 1.527, 1.202, 1.522, -0.1329, -0.4648, 1.32, -0.488, -0.2165, -0.4055, -0.1196, -0.3965, 1.195, -0.3248, 1.103, -0.32, 0.02697, -0.2017, 0.08848, -0.2734, 0.9977, -0.3965, 1.195, -0.4055, -0.1196, -0.32, 0.02697, -0.3248, 1.103, 1.527, 1.202, -0.3965, 1.195, -0.3248, 1.103, 1.395, 1.078, -0.4055, -0.1196, 1.522, -0.1329, 1.399, 0.002722, -0.32, 0.02697, 0.0, 0.0, 0.0, 0.0, 0.0, 0.0, 0.0, 0.0, 1.395, 1.078, -0.3248, 1.103, -0.2734, 0.9977, 1.241, 0.9975, -0.32, 0.02697, 1.399, 0.002722, 1.313, 0.08822, -0.2017, 0.08848, 1.399, 0.002722, 1.395, 1.078, 1.241, 0.9975, 1.313, 0.08822, 0.0, 0.0, 0.0, 0.0, 0.0, 0.0, 0.0, 0.0, 0.0, 0.0, 0.0, 0.0, 0.0, 0.0, 0.0, 0.0, 0.5289, 0.8817, 0.5433, 0.2081, 0.6178, 0.0911, 0.6178, 0.9999, 0.08899, 0.1183, 0.07464, 0.7919, 7.859e-05, 0.9089, 7.863e-05, 7.859e-05, 0.5433, 0.2081, 0.08899, 0.1183, 7.863e-05, 7.859e-05, 0.6178, 0.0911, 0.07464, 0.7919, 0.5289, 0.8817, 0.6178, 0.9999, 7.859e-05, 0.9089, 1.609, 1.299, -0.4648, 1.32, -0.3965, 1.195, 1.527, 1.202, 0.0, 0.0, 0.0, 0.0, 0.0, 0.0, 0.0, 0.0, 0.0, 0.0, 0.0, 0.0, 0.0, 0.0, 0.0, 0.0, 0.0, 0.0, 0.0, 0.0, 0.0, 0.0, 0.0, 0.0, 1.522, -0.1329, 1.527, 1.202, 1.395, 1.078, 1.399, 0.002722, -0.488, -0.2165, 1.59, -0.2577, 1.522, -0.1329, -0.4055, -0.1196, 1.59, -0.2577, 1.609, 1.299, 1.527, 1.202, 1.522, -0.1329, -0.4648, 1.32, -0.488, -0.2165, -0.4055, -0.1196, -0.3965, 1.195, -0.3248, 1.103, -0.32, 0.02697, -0.2017, 0.08848, -0.2734, 0.9977, -0.3965, 1.195, -0.4055, -0.1196, -0.32, 0.02697, -0.3248, 1.103, 1.527, 1.202, -0.3965, 1.195, -0.3248, 1.103, 1.395, 1.078, -0.4055, -0.1196, 1.522, -0.1329, 1.399, 0.002722, -0.32, 0.02697, 0.0, 0.0, 0.0, 0.0, 0.0, 0.0, 0.0, 0.0, 1.395, 1.078, -0.3248, 1.103, -0.2734, 0.9977, 1.241, 0.9975, -0.32, 0.02697, 1.399, 0.002722, 1.313, 0.08822, -0.2017, 0.08848, 1.399, 0.002722, 1.395, 1.078, 1.241, 0.9975, 1.313, 0.08822, 0.0, 0.0, 0.0, 0.0, 0.0, 0.0, 0.0, 0.0, 0.0, 0.0, 0.0, 0.0, 0.0, 0.0, 0.0, 0.0, 0.5289, 0.8817, 0.5433, 0.2081, 0.6178, 0.0911, 0.6178, 0.9999, 0.08899, 0.1183, 0.07464, 0.7919, 7.859e-05, 0.9089, 7.863e-05, 7.859e-05, 0.5433, 0.2081, 0.08899, 0.1183, 7.863e-05, 7.859e-05, 0.6178, 0.0911, 0.07464, 0.7919, 0.5289, 0.8817, 0.6178, 0.9999, 7.859e-05, 0.9089, 1.609, 1.299, -0.4648, 1.32, -0.3965, 1.195, 1.527, 1.202, 0.0, 0.0, 0.0, 0.0, 0.0, 0.0, 0.0, 0.0, 0.0, 0.0, 0.0, 0.0, 0.0, 0.0, 0.0, 0.0, 0.0, 0.0, 0.0, 0.0, 0.0, 0.0, 0.0, 0.0, 1.522, -0.1329, 1.527, 1.202, 1.395, 1.078, 1.399, 0.002722, -0.488, -0.2165, 1.59, -0.2577, 1.522, -0.1329, -0.4055, -0.1196, 1.59, -0.2577, 1.609, 1.299, 1.527, 1.202, 1.522, -0.1329, -0.4648, 1.32, -0.488, -0.2165, -0.4055, -0.1196, -0.3965, 1.195, -0.3248, 1.103, -0.32, 0.02697, -0.2017, 0.08848, -0.2734, 0.9977, -0.3965, 1.195, -0.4055, -0.1196, -0.32, 0.02697, -0.3248, 1.103, 1.527, 1.202, -0.3965, 1.195, -0.3248, 1.103, 1.395, 1.078, -0.4055, -0.1196, 1.522, -0.1329, 1.399, 0.002722, -0.32, 0.02697, 0.0, 0.0, 0.0, 0.0, 0.0, 0.0, 0.0, 0.0, 1.395, 1.078, -0.3248, 1.103, -0.2734, 0.9977, 1.241, 0.9975, -0.32, 0.02697, 1.399, 0.002722, 1.313, 0.08822, -0.2017, 0.08848, 1.399, 0.002722, 1.395, 1.078, 1.241, 0.9975, 1.313, 0.08822, 0.0, 0.0, 0.0, 0.0, 0.0, 0.0, 0.0, 0.0, 0.0, 0.0, 0.0, 0.0, 0.0, 0.0, 0.0, 0.0, 0.5289, 0.8817, 0.5433, 0.2081, 0.6178, 0.0911, 0.6178, 0.9999, 0.08899, 0.1183, 0.07464, 0.7919, 7.859e-05, 0.9089, 7.863e-05, 7.859e-05, 0.5433, 0.2081, 0.08899, 0.1183, 7.863e-05, 7.859e-05, 0.6178, 0.0911, 0.07464, 0.7919, 0.5289, 0.8817, 0.6178, 0.9999, 7.859e-05, 0.9089, 1.609, 1.299, -0.4648, 1.32, -0.3965, 1.195, 1.527, 1.202, 0.0, 0.0, 0.0, 0.0, 0.0, 0.0, 0.0, 0.0, 0.0, 0.0, 0.0, 0.0, 0.0, 0.0, 0.0, 0.0, 0.0, 0.0, 0.0, 0.0, 0.0, 0.0, 0.0, 0.0, 1.522, -0.1329, 1.527, 1.202, 1.395, 1.078, 1.399, 0.002722, -0.488, -0.2165, 1.59, -0.2577, 1.522, -0.1329, -0.4055, -0.1196, 1.59, -0.2577, 1.609, 1.299, 1.527, 1.202, 1.522, -0.1329, -0.4648, 1.32, -0.488, -0.2165, -0.4055, -0.1196, -0.3965, 1.195, -0.3248, 1.103, -0.32, 0.02697, -0.2017, 0.08848, -0.2734, 0.9977, -0.3965, 1.195, -0.4055, -0.1196, -0.32, 0.02697, -0.3248, 1.103, 1.527, 1.202, -0.3965, 1.195, -0.3248, 1.103, 1.395, 1.078, -0.4055, -0.1196, 1.522, -0.1329, 1.399, 0.002722, -0.32, 0.02697, 0.0, 0.0, 0.0, 0.0, 0.0, 0.0, 0.0, 0.0, 1.395, 1.078, -0.3248, 1.103, -0.2734, 0.9977, 1.241, 0.9975, -0.32, 0.02697, 1.399, 0.002722, 1.313, 0.08822, -0.2017, 0.08848, 1.399, 0.002722, 1.395, 1.078, 1.241, 0.9975, 1.313, 0.08822, 0.0, 0.0, 0.0, 0.0, 0.0, 0.0, 0.0, 0.0, 0.0, 0.0, 0.0, 0.0, 0.0, 0.0, 0.0, 0.0, 0.5289, 0.8817, 0.5433, 0.2081, 0.6178, 0.0911, 0.6178, 0.9999, 0.08899, 0.1183, 0.07464, 0.7919, 7.859e-05, 0.9089, 7.863e-05, 7.859e-05, 0.5433, 0.2081, 0.08899, 0.1183, 7.863e-05, 7.859e-05, 0.6178, 0.0911, 0.07464, 0.7919, 0.5289, 0.8817, 0.6178, 0.9999, 7.859e-05, 0.9089, 1.609, 1.299, -0.4648, 1.32, -0.3965, 1.195, 1.527, 1.202, 0.0, 0.0, 0.0, 0.0, 0.0, 0.0, 0.0, 0.0, 0.0, 0.0, 0.0, 0.0, 0.0, 0.0, 0.0, 0.0, 0.0, 0.0, 0.0, 0.0, 0.0, 0.0, 0.0, 0.0, 1.522, -0.1329, 1.527, 1.202, 1.395, 1.078, 1.399, 0.002722, -0.488, -0.2165, 1.59, -0.2577, 1.522, -0.1329, -0.4055, -0.1196, 1.59, -0.2577, 1.609, 1.299, 1.527, 1.202, 1.522, -0.1329, -0.4648, 1.32, -0.488, -0.2165, -0.4055, -0.1196, -0.3965, 1.195, -0.3248, 1.103, -0.32, 0.02697, -0.2017, 0.08848, -0.2734, 0.9977, -0.3965, 1.195, -0.4055, -0.1196, -0.32, 0.02697, -0.3248, 1.103, 1.527, 1.202, -0.3965, 1.195, -0.3248, 1.103, 1.395, 1.078, -0.4055, -0.1196, 1.522, -0.1329, 1.399, 0.002722, -0.32, 0.02697, 0.0, 0.0, 0.0, 0.0, 0.0, 0.0, 0.0, 0.0, 1.395, 1.078, -0.3248, 1.103, -0.2734, 0.9977, 1.241, 0.9975, -0.32, 0.02697, 1.399, 0.002722, 1.313, 0.08822, -0.2017, 0.08848, 1.399, 0.002722, 1.395, 1.078, 1.241, 0.9975, 1.313, 0.08822, 0.0, 0.0, 0.0, 0.0, 0.0, 0.0, 0.0, 0.0, 0.0, 0.0, 0.0, 0.0, 0.0, 0.0, 0.0, 0.0, 0.5289, 0.8817, 0.5433, 0.2081, 0.6178, 0.0911, 0.6178, 0.9999, 0.08899, 0.1183, 0.07464, 0.7919, 7.859e-05, 0.9089, 7.863e-05, 7.859e-05, 0.5433, 0.2081, 0.08899, 0.1183, 7.863e-05, 7.859e-05, 0.6178, 0.0911, 0.07464, 0.7919, 0.5289, 0.8817, 0.6178, 0.9999, 7.859e-05, 0.9089, 1.609, 1.299, -0.4648, 1.32, -0.3965, 1.195, 1.527, 1.202, 0.0, 0.0, 0.0, 0.0, 0.0, 0.0, 0.0, 0.0, 0.0, 0.0, 0.0, 0.0, 0.0, 0.0, 0.0, 0.0, 0.0, 0.0, 0.0, 0.0, 0.0, 0.0, 0.0, 0.0, 1.522, -0.1329, 1.527, 1.202, 1.395, 1.078, 1.399, 0.002722, -0.488, -0.2165, 1.59, -0.2577, 1.522, -0.1329, -0.4055, -0.1196, 1.59, -0.2577, 1.609, 1.299, 1.527, 1.202, 1.522, -0.1329, -0.4648, 1.32, -0.488, -0.2165, -0.4055, -0.1196, -0.3965, 1.195, -0.3248, 1.103, -0.32, 0.02697, -0.2017, 0.08848, -0.2734, 0.9977, -0.3965, 1.195, -0.4055, -0.1196, -0.32, 0.02697, -0.3248, 1.103, 1.527, 1.202, -0.3965, 1.195, -0.3248, 1.103, 1.395, 1.078, -0.4055, -0.1196, 1.522, -0.1329, 1.399, 0.002722, -0.32, 0.02697, 0.0, 0.0, 0.0, 0.0, 0.0, 0.0, 0.0, 0.0, 1.395, 1.078, -0.3248, 1.103, -0.2734, 0.9977, 1.241, 0.9975, -0.32, 0.02697, 1.399, 0.002722, 1.313, 0.08822, -0.2017, 0.08848, 1.399, 0.002722, 1.395, 1.078, 1.241, 0.9975, 1.313, 0.08822, 0.0, 0.0, 0.0, 0.0, 0.0, 0.0, 0.0, 0.0, 0.0, 0.0, 0.0, 0.0, 0.0, 0.0, 0.0, 0.0, 0.5289, 0.8817, 0.5433, 0.2081, 0.6178, 0.0911, 0.6178, 0.9999, 0.08899, 0.1183, 0.07464, 0.7919, 7.859e-05, 0.9089, 7.863e-05, 7.859e-05, 0.5433, 0.2081, 0.08899, 0.1183, 7.863e-05, 7.859e-05, 0.6178, 0.0911, 0.07464, 0.7919, 0.5289, 0.8817, 0.6178, 0.9999, 7.859e-05, 0.9089, 1.609, 1.299, -0.4648, 1.32, -0.3965, 1.195, 1.527, 1.202, 0.0, 0.0, 0.0, 0.0, 0.0, 0.0, 0.0, 0.0, 0.0, 0.0, 0.0, 0.0, 0.0, 0.0, 0.0, 0.0, 0.0, 0.0, 0.0, 0.0, 0.0, 0.0, 0.0, 0.0, 1.522, -0.1329, 1.527, 1.202, 1.395, 1.078, 1.399, 0.002722, -0.488, -0.2165, 1.59, -0.2577, 1.522, -0.1329, -0.4055, -0.1196, 1.59, -0.2577, 1.609, 1.299, 1.527, 1.202, 1.522, -0.1329, -0.4648, 1.32, -0.488, -0.2165, -0.4055, -0.1196, -0.3965, 1.195, -0.3248, 1.103, -0.32, 0.02697, -0.2017, 0.08848, -0.2734, 0.9977, -0.3965, 1.195, -0.4055, -0.1196, -0.32, 0.02697, -0.3248, 1.103, 1.527, 1.202, -0.3965, 1.195, -0.3248, 1.103, 1.395, 1.078, -0.4055, -0.1196, 1.522, -0.1329, 1.399, 0.002722, -0.32, 0.02697, 0.0, 0.0, 0.0, 0.0, 0.0, 0.0, 0.0, 0.0, 1.395, 1.078, -0.3248, 1.103, -0.2734, 0.9977, 1.241, 0.9975, -0.32, 0.02697, 1.399, 0.002722, 1.313, 0.08822, -0.2017, 0.08848, 1.399, 0.002722, 1.395, 1.078, 1.241, 0.9975, 1.313, 0.08822, 0.0, 0.0, 0.0, 0.0, 0.0, 0.0, 0.0, 0.0, 0.0, 0.0, 0.0, 0.0, 0.0, 0.0, 0.0, 0.0, 0.5289, 0.8817, 0.5433, 0.2081, 0.6178, 0.0911, 0.6178, 0.9999, 0.08899, 0.1183, 0.07464, 0.7919, 7.859e-05, 0.9089, 7.863e-05, 7.859e-05, 0.5433, 0.2081, 0.08899, 0.1183, 7.863e-05, 7.859e-05, 0.6178, 0.0911, 0.07464, 0.7919, 0.5289, 0.8817, 0.6178, 0.9999, 7.859e-05, 0.9089, 1.609, 1.299, -0.4648, 1.32, -0.3965, 1.195, 1.527, 1.202, 0.0, 0.0, 0.0, 0.0, 0.0, 0.0, 0.0, 0.0, 0.0, 0.0, 0.0, 0.0, 0.0, 0.0, 0.0, 0.0, 0.0, 0.0, 0.0, 0.0, 0.0, 0.0, 0.0, 0.0, 1.522, -0.1329, 1.527, 1.202, 1.395, 1.078, 1.399, 0.002722, -0.488, -0.2165, 1.59, -0.2577, 1.522, -0.1329, -0.4055, -0.1196, 1.59, -0.2577, 1.609, 1.299, 1.527, 1.202, 1.522, -0.1329, -0.4648, 1.32, -0.488, -0.2165, -0.4055, -0.1196, -0.3965, 1.195, -0.3248, 1.103, -0.32, 0.02697, -0.2017, 0.08848, -0.2734, 0.9977, -0.3965, 1.195, -0.4055, -0.1196, -0.32, 0.02697, -0.3248, 1.103, 1.527, 1.202, -0.3965, 1.195, -0.3248, 1.103, 1.395, 1.078, -0.4055, -0.1196, 1.522, -0.1329, 1.399, 0.002722, -0.32, 0.02697, 0.0, 0.0, 0.0, 0.0, 0.0, 0.0, 0.0, 0.0, 1.395, 1.078, -0.3248, 1.103, -0.2734, 0.9977, 1.241, 0.9975, -0.32, 0.02697, 1.399, 0.002722, 1.313, 0.08822, -0.2017, 0.08848, 1.399, 0.002722, 1.395, 1.078, 1.241, 0.9975, 1.313, 0.08822, 0.0, 0.0, 0.0, 0.0, 0.0, 0.0, 0.0, 0.0, 0.0, 0.0, 0.0, 0.0, 0.0, 0.0, 0.0, 0.0, 0.5289, 0.8817, 0.5433, 0.2081, 0.6178, 0.0911, 0.6178, 0.9999, 0.08899, 0.1183, 0.07464, 0.7919, 7.859e-05, 0.9089, 7.863e-05, 7.859e-05, 0.5433, 0.2081, 0.08899, 0.1183, 7.863e-05, 7.859e-05, 0.6178, 0.0911, 0.07464, 0.7919, 0.5289, 0.8817, 0.6178, 0.9999, 7.859e-05, 0.9089, 1.609, 1.299, -0.4648, 1.32, -0.3965, 1.195, 1.527, 1.202, 0.0, 0.0, 0.0, 0.0, 0.0, 0.0, 0.0, 0.0, 0.0, 0.0, 0.0, 0.0, 0.0, 0.0, 0.0, 0.0, 0.0, 0.0, 0.0, 0.0, 0.0, 0.0, 0.0, 0.0, 1.522, -0.1329, 1.527, 1.202, 1.395, 1.078, 1.399, 0.002722, -0.488, -0.2165, 1.59, -0.2577, 1.522, -0.1329, -0.4055, -0.1196, 1.59, -0.2577, 1.609, 1.299, 1.527, 1.202, 1.522, -0.1329, -0.4648, 1.32, -0.488, -0.2165, -0.4055, -0.1196, -0.3965, 1.195, -0.3248, 1.103, -0.32, 0.02697, -0.2017, 0.08848, -0.2734, 0.9977, -0.3965, 1.195, -0.4055, -0.1196, -0.32, 0.02697, -0.3248, 1.103, 1.527, 1.202, -0.3965, 1.195, -0.3248, 1.103, 1.395, 1.078, -0.4055, -0.1196, 1.522, -0.1329, 1.399, 0.002722, -0.32, 0.02697, 0.0, 0.0, 0.0, 0.0, 0.0, 0.0, 0.0, 0.0, 1.395, 1.078, -0.3248, 1.103, -0.2734, 0.9977, 1.241, 0.9975, -0.32, 0.02697, 1.399, 0.002722, 1.313, 0.08822, -0.2017, 0.08848, 1.399, 0.002722, 1.395, 1.078, 1.241, 0.9975, 1.313, 0.08822])
me_plane_001.materials.append(mat_material_002)
me_plane_001.materials.append(mat_material_003)
me_plane_001.use_remesh_preserve_volume = False
me_plane_001.use_remesh_preserve_attributes = False
me_plane_001.use_mirror_vertex_groups = False
me_plane_001.update()

# ---- objects
ob_plane = bpy.data.objects.new('Plane', me_plane_001)
ob_lamp = bpy.data.objects.new('Lamp', light_lamp)
ob_camera = bpy.data.objects.new('Camera', cam_camera)

# ---- transforms, parenting, visibility, modifiers, constraints
ob_plane.location = (0.0, 0.0, 0.0)
ob_plane.scale = (3.912, 3.912, 3.912)
ob_plane.lock_location = (True, True, False)
ob_plane.lineart.crease_threshold = 0.0
ob_lamp.location = (4.076, 1.005, 5.904)
ob_lamp.rotation_euler = (0.6503, 0.05522, 1.866)
ob_lamp.lock_rotations_4d = False
ob_lamp.empty_display_type = 'ARROWS'
ob_lamp.color = (0.0, 0.0, 0.0, 0.0)
ob_lamp.lineart.crease_threshold = 0.0
ob_camera.location = (7.481, -6.508, 5.344)
ob_camera.rotation_euler = (1.109, 0.01082, 0.8149)
ob_camera.lock_rotations_4d = False
ob_camera.empty_display_type = 'ARROWS'
ob_camera.color = (0.0, 0.0, 0.0, 0.0)
ob_camera.display_type = 'WIRE'
ob_camera.lineart.crease_threshold = 0.0

# ---- collection membership
col_collection_1.objects.link(ob_plane)
col_collection_1.objects.link(ob_lamp)
col_collection_1.objects.link(ob_camera)

# ---- scene / render settings (as saved in the file)
scene.camera = ob_camera
scene.frame_start = 1; scene.frame_end = 250; scene.frame_set(2)
scene.render.engine = 'CYCLES'
scene.render.resolution_percentage = 50
scene.render.dither_intensity = 0.0
scene.cycles.use_denoising = False
scene.cycles.samples = 10
scene.cycles.sampling_pattern = 'TABULATED_SOBOL'
scene.cycles.light_sampling_threshold = 0.0
scene.cycles.use_adaptive_sampling = False
scene.cycles.use_light_tree = False
scene.cycles.blur_glossy = 0.0
scene.cycles.pixel_filter_type = 'GAUSSIAN'
scene.cycles.sample_clamp_indirect = 0.0
scene.view_settings.view_transform = 'Standard'
bpy.context.view_layer.update()
